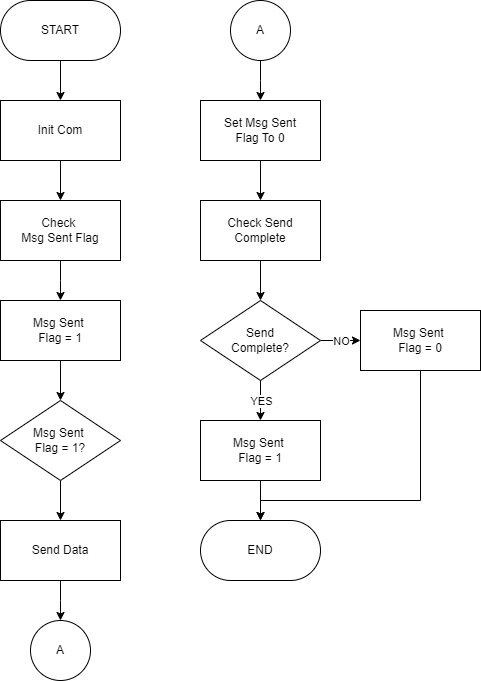

The diagram above was exported from draw.io. Its source (the exported page's mxGraphModel, read from the mxfile embedded in the PNG):
<mxGraphModel dx="450" dy="621" grid="1" gridSize="10" guides="1" tooltips="1" connect="1" arrows="1" fold="1" page="1" pageScale="1" pageWidth="600" pageHeight="800" math="0" shadow="0">
  <root>
    <mxCell id="UC5XQzyUYWmQZ-9PaFJx-0" />
    <mxCell id="UC5XQzyUYWmQZ-9PaFJx-1" parent="UC5XQzyUYWmQZ-9PaFJx-0" />
    <mxCell id="_gYBy6a3r5M-R9FcwaOz-5" value="" style="edgeStyle=orthogonalEdgeStyle;rounded=0;orthogonalLoop=1;jettySize=auto;html=1;" parent="UC5XQzyUYWmQZ-9PaFJx-1" source="Xy5WI7RIMzEPGraKcxM6-1" target="2-Rz40blGe0aho9BYpbh-0" edge="1">
      <mxGeometry relative="1" as="geometry" />
    </mxCell>
    <mxCell id="Xy5WI7RIMzEPGraKcxM6-1" value="Init Com" style="rounded=0;whiteSpace=wrap;html=1;" parent="UC5XQzyUYWmQZ-9PaFJx-1" vertex="1">
      <mxGeometry x="650" y="140" width="120" height="60" as="geometry" />
    </mxCell>
    <mxCell id="Xy5WI7RIMzEPGraKcxM6-2" value="" style="edgeStyle=orthogonalEdgeStyle;rounded=0;orthogonalLoop=1;jettySize=auto;html=1;" parent="UC5XQzyUYWmQZ-9PaFJx-1" source="Xy5WI7RIMzEPGraKcxM6-3" target="Xy5WI7RIMzEPGraKcxM6-1" edge="1">
      <mxGeometry relative="1" as="geometry" />
    </mxCell>
    <mxCell id="Xy5WI7RIMzEPGraKcxM6-3" value="START" style="rounded=1;whiteSpace=wrap;html=1;arcSize=50;" parent="UC5XQzyUYWmQZ-9PaFJx-1" vertex="1">
      <mxGeometry x="650" y="40" width="120" height="60" as="geometry" />
    </mxCell>
    <mxCell id="_gYBy6a3r5M-R9FcwaOz-7" value="" style="edgeStyle=orthogonalEdgeStyle;rounded=0;orthogonalLoop=1;jettySize=auto;html=1;" parent="UC5XQzyUYWmQZ-9PaFJx-1" source="Xy5WI7RIMzEPGraKcxM6-5" edge="1">
      <mxGeometry relative="1" as="geometry">
        <mxPoint x="710" y="660" as="targetPoint" />
      </mxGeometry>
    </mxCell>
    <mxCell id="Xy5WI7RIMzEPGraKcxM6-5" value="Send Data" style="rounded=0;whiteSpace=wrap;html=1;" parent="UC5XQzyUYWmQZ-9PaFJx-1" vertex="1">
      <mxGeometry x="650" y="560" width="120" height="60" as="geometry" />
    </mxCell>
    <mxCell id="_gYBy6a3r5M-R9FcwaOz-4" value="" style="edgeStyle=orthogonalEdgeStyle;rounded=0;orthogonalLoop=1;jettySize=auto;html=1;" parent="UC5XQzyUYWmQZ-9PaFJx-1" source="2-Rz40blGe0aho9BYpbh-0" edge="1">
      <mxGeometry relative="1" as="geometry">
        <mxPoint x="710" y="340" as="targetPoint" />
      </mxGeometry>
    </mxCell>
    <mxCell id="2-Rz40blGe0aho9BYpbh-0" value="Check&amp;nbsp;&lt;div&gt;Msg Sent Flag&lt;/div&gt;" style="rounded=0;whiteSpace=wrap;html=1;" parent="UC5XQzyUYWmQZ-9PaFJx-1" vertex="1">
      <mxGeometry x="650" y="240" width="120" height="60" as="geometry" />
    </mxCell>
    <mxCell id="_gYBy6a3r5M-R9FcwaOz-1" value="" style="edgeStyle=orthogonalEdgeStyle;rounded=0;orthogonalLoop=1;jettySize=auto;html=1;" parent="UC5XQzyUYWmQZ-9PaFJx-1" source="SwTymoxxfPmJ2J_CP947-0" target="Xy5WI7RIMzEPGraKcxM6-5" edge="1">
      <mxGeometry relative="1" as="geometry" />
    </mxCell>
    <mxCell id="SwTymoxxfPmJ2J_CP947-0" value="Msg Sent&amp;nbsp;&lt;div&gt;Flag = 1?&lt;/div&gt;" style="rhombus;whiteSpace=wrap;html=1;" parent="UC5XQzyUYWmQZ-9PaFJx-1" vertex="1">
      <mxGeometry x="650" y="440" width="120" height="80" as="geometry" />
    </mxCell>
    <mxCell id="1eB_lqEu29ETmIzUPbds-2" value="" style="edgeStyle=orthogonalEdgeStyle;rounded=0;orthogonalLoop=1;jettySize=auto;html=1;" parent="UC5XQzyUYWmQZ-9PaFJx-1" source="1eB_lqEu29ETmIzUPbds-0" target="1eB_lqEu29ETmIzUPbds-1" edge="1">
      <mxGeometry relative="1" as="geometry" />
    </mxCell>
    <mxCell id="1eB_lqEu29ETmIzUPbds-0" value="Check Send&lt;br&gt;Complete" style="rounded=0;whiteSpace=wrap;html=1;" parent="UC5XQzyUYWmQZ-9PaFJx-1" vertex="1">
      <mxGeometry x="850" y="240" width="120" height="60" as="geometry" />
    </mxCell>
    <mxCell id="yFeaj1MTgjIesQI6ymYn-9" value="" style="edgeStyle=orthogonalEdgeStyle;rounded=0;orthogonalLoop=1;jettySize=auto;html=1;" parent="UC5XQzyUYWmQZ-9PaFJx-1" source="1eB_lqEu29ETmIzUPbds-1" edge="1">
      <mxGeometry relative="1" as="geometry">
        <mxPoint x="910" y="460" as="targetPoint" />
      </mxGeometry>
    </mxCell>
    <mxCell id="yFeaj1MTgjIesQI6ymYn-10" value="YES" style="edgeLabel;html=1;align=center;verticalAlign=middle;resizable=0;points=[];" parent="yFeaj1MTgjIesQI6ymYn-9" vertex="1" connectable="0">
      <mxGeometry relative="1" as="geometry">
        <mxPoint as="offset" />
      </mxGeometry>
    </mxCell>
    <mxCell id="-EJ7Q2mmMEYCjsqElzt--5" value="" style="edgeStyle=orthogonalEdgeStyle;rounded=0;orthogonalLoop=1;jettySize=auto;html=1;" edge="1" parent="UC5XQzyUYWmQZ-9PaFJx-1" source="1eB_lqEu29ETmIzUPbds-1" target="-EJ7Q2mmMEYCjsqElzt--4">
      <mxGeometry relative="1" as="geometry" />
    </mxCell>
    <mxCell id="-EJ7Q2mmMEYCjsqElzt--6" value="NO" style="edgeLabel;html=1;align=center;verticalAlign=middle;resizable=0;points=[];" vertex="1" connectable="0" parent="-EJ7Q2mmMEYCjsqElzt--5">
      <mxGeometry relative="1" as="geometry">
        <mxPoint as="offset" />
      </mxGeometry>
    </mxCell>
    <mxCell id="1eB_lqEu29ETmIzUPbds-1" value="Send&lt;br&gt;Complete?" style="rhombus;whiteSpace=wrap;html=1;" parent="UC5XQzyUYWmQZ-9PaFJx-1" vertex="1">
      <mxGeometry x="850" y="340" width="120" height="80" as="geometry" />
    </mxCell>
    <mxCell id="yFeaj1MTgjIesQI6ymYn-13" style="edgeStyle=orthogonalEdgeStyle;rounded=0;orthogonalLoop=1;jettySize=auto;html=1;exitX=0.5;exitY=1;exitDx=0;exitDy=0;entryX=0.5;entryY=0;entryDx=0;entryDy=0;" parent="UC5XQzyUYWmQZ-9PaFJx-1" target="yFeaj1MTgjIesQI6ymYn-11" edge="1">
      <mxGeometry relative="1" as="geometry">
        <Array as="points">
          <mxPoint x="1070" y="540" />
          <mxPoint x="910" y="540" />
        </Array>
        <mxPoint x="1070" y="410" as="sourcePoint" />
      </mxGeometry>
    </mxCell>
    <mxCell id="yFeaj1MTgjIesQI6ymYn-11" value="END" style="rounded=1;whiteSpace=wrap;html=1;arcSize=50;" parent="UC5XQzyUYWmQZ-9PaFJx-1" vertex="1">
      <mxGeometry x="850" y="560" width="120" height="60" as="geometry" />
    </mxCell>
    <mxCell id="EACKtaiCnKmtLK6pCLUP-0" value="A" style="ellipse;whiteSpace=wrap;html=1;aspect=fixed;" parent="UC5XQzyUYWmQZ-9PaFJx-1" vertex="1">
      <mxGeometry x="680" y="660" width="60" height="60" as="geometry" />
    </mxCell>
    <mxCell id="oAmNteg2S3VI2ffKokXA-8" value="" style="edgeStyle=orthogonalEdgeStyle;rounded=0;orthogonalLoop=1;jettySize=auto;html=1;" parent="UC5XQzyUYWmQZ-9PaFJx-1" source="oAmNteg2S3VI2ffKokXA-5" target="1eB_lqEu29ETmIzUPbds-0" edge="1">
      <mxGeometry relative="1" as="geometry" />
    </mxCell>
    <mxCell id="oAmNteg2S3VI2ffKokXA-5" value="Set Msg Sent&lt;br&gt;Flag To 0" style="rounded=0;whiteSpace=wrap;html=1;" parent="UC5XQzyUYWmQZ-9PaFJx-1" vertex="1">
      <mxGeometry x="850" y="140" width="120" height="60" as="geometry" />
    </mxCell>
    <mxCell id="oAmNteg2S3VI2ffKokXA-6" value="" style="edgeStyle=orthogonalEdgeStyle;rounded=0;orthogonalLoop=1;jettySize=auto;html=1;" parent="UC5XQzyUYWmQZ-9PaFJx-1" source="oAmNteg2S3VI2ffKokXA-7" edge="1">
      <mxGeometry relative="1" as="geometry">
        <mxPoint x="910" y="140" as="targetPoint" />
      </mxGeometry>
    </mxCell>
    <mxCell id="oAmNteg2S3VI2ffKokXA-7" value="A" style="ellipse;whiteSpace=wrap;html=1;aspect=fixed;" parent="UC5XQzyUYWmQZ-9PaFJx-1" vertex="1">
      <mxGeometry x="880" y="40" width="60" height="60" as="geometry" />
    </mxCell>
    <mxCell id="-EJ7Q2mmMEYCjsqElzt--1" value="" style="edgeStyle=orthogonalEdgeStyle;rounded=0;orthogonalLoop=1;jettySize=auto;html=1;" edge="1" parent="UC5XQzyUYWmQZ-9PaFJx-1" source="-EJ7Q2mmMEYCjsqElzt--0" target="SwTymoxxfPmJ2J_CP947-0">
      <mxGeometry relative="1" as="geometry" />
    </mxCell>
    <mxCell id="-EJ7Q2mmMEYCjsqElzt--0" value="Msg Sent&amp;nbsp;&lt;div&gt;Flag = 1&lt;/div&gt;" style="rounded=0;whiteSpace=wrap;html=1;" vertex="1" parent="UC5XQzyUYWmQZ-9PaFJx-1">
      <mxGeometry x="650" y="340" width="120" height="60" as="geometry" />
    </mxCell>
    <mxCell id="-EJ7Q2mmMEYCjsqElzt--3" value="" style="edgeStyle=orthogonalEdgeStyle;rounded=0;orthogonalLoop=1;jettySize=auto;html=1;" edge="1" parent="UC5XQzyUYWmQZ-9PaFJx-1" source="-EJ7Q2mmMEYCjsqElzt--2" target="yFeaj1MTgjIesQI6ymYn-11">
      <mxGeometry relative="1" as="geometry" />
    </mxCell>
    <mxCell id="-EJ7Q2mmMEYCjsqElzt--2" value="Msg Sent&amp;nbsp;&lt;div&gt;Flag = 1&lt;/div&gt;" style="rounded=0;whiteSpace=wrap;html=1;" vertex="1" parent="UC5XQzyUYWmQZ-9PaFJx-1">
      <mxGeometry x="850" y="460" width="120" height="60" as="geometry" />
    </mxCell>
    <mxCell id="-EJ7Q2mmMEYCjsqElzt--4" value="Msg Sent&amp;nbsp;&lt;div&gt;Flag = 0&lt;/div&gt;" style="rounded=0;whiteSpace=wrap;html=1;" vertex="1" parent="UC5XQzyUYWmQZ-9PaFJx-1">
      <mxGeometry x="1010" y="350" width="120" height="60" as="geometry" />
    </mxCell>
  </root>
</mxGraphModel>